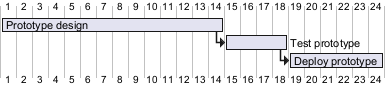

The diagram above was rendered by PlantUML. Its source (embedded in the PNG):
@startgantt
[Prototype design] requires 14 days
then [Test prototype] requires 4 days
then [Deploy prototype] requires 6 days
@endgantt